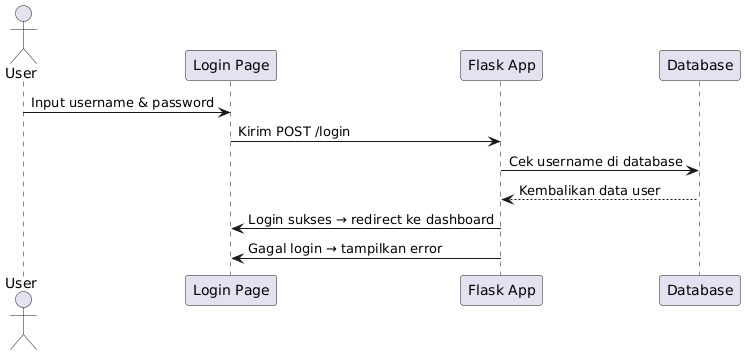

The diagram above was rendered by PlantUML. Its source (embedded in the PNG):
@startuml
actor User
participant "Login Page" as Page
participant "Flask App" as App
participant "Database" as DB

User -> Page : Input username & password
Page -> App : Kirim POST /login
App -> DB : Cek username di database
DB --> App : Kembalikan data user
App -> Page : Login sukses → redirect ke dashboard
App -> Page : Gagal login → tampilkan error
@enduml